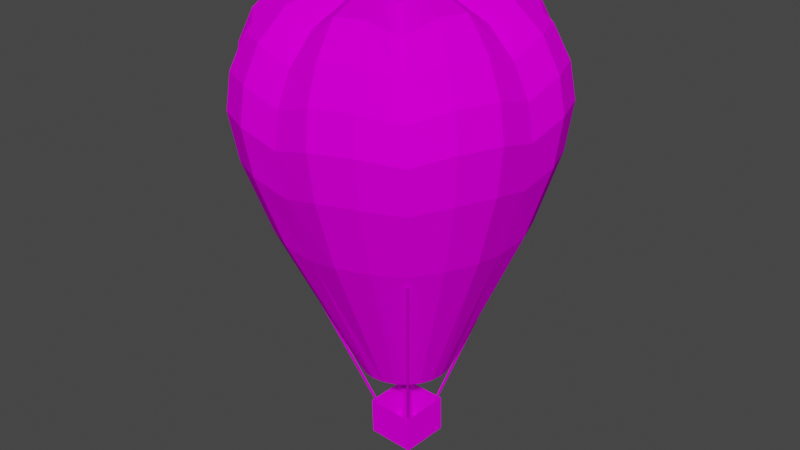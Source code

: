 # Source: dec_baloonwhite.blend  (saved by Blender 3.3.6; exported with 4.5.12 LTS)
import bpy
from mathutils import Matrix  # noqa: F401  (used for matrix-valued properties, if any)

bpy.ops.wm.read_factory_settings(use_empty=True)
scene = bpy.context.scene
scene.name = 'Scene'

# ---- collections
col_collection = bpy.data.collections.new('Collection'); scene.collection.children.link(col_collection)

# ---- images (referenced by path relative to the original .blend; pixels are not part of the script)
import os
ASSET_DIR = os.environ.get("B2B_ASSET_DIR", "")  # directory of the original .blend (textures are referenced by path, not embedded)
HERE = os.path.dirname(os.path.abspath(__file__))  # packed textures are extracted next to this script under _unpacked/

def load_image(name, relpath, width, height, colorspace="sRGB"):
    """Load a texture the original file referenced (path relative to the .blend, or extracted next to this script)."""
    p = next((c for c in (os.path.join(HERE, relpath), os.path.join(ASSET_DIR, relpath)) if relpath and os.path.exists(c)), "")
    if p:
        img = bpy.data.images.load(p, check_existing=True)
        img.name = name
    else:  # same state as the original file: an image datablock whose file is absent (Cycles renders it pink)
        img = bpy.data.images.new(name, width, height)
        img.source = "FILE"
        img.filepath = "//" + (relpath or name)
    img.colorspace_settings.name = colorspace
    return img
img_level4_pipe64_png_002 = load_image('level4_pipe64.png.002', 'level4_pipe64.png', 1024, 1024, 'sRGB')
img_level4_gdoory64_png_002 = load_image('level4_gdoory64.png.002', 'level4_gdoory64.png', 1024, 1024, 'sRGB')
img_level4_psxballoons_png_002 = load_image('level4_psxballoons.png.002', 'level4_psxballoons.png', 1024, 1024, 'sRGB')

# ---- materials (node trees are filled in below, after node groups)
mat_level4_pipe64 = bpy.data.materials.new('level4_pipe64')
mat_level4_pipe64.alpha_threshold = 0.0
mat_level4_pipe64.use_transparent_shadow = False
mat_level4_pipe64.diffuse_color = (1.0, 1.0, 1.0, 1.0)
mat_level4_pipe64.roughness = 0.5
mat_level4_gdoory64 = bpy.data.materials.new('level4_gdoory64')
mat_level4_gdoory64.alpha_threshold = 0.0
mat_level4_gdoory64.use_transparent_shadow = False
mat_level4_gdoory64.diffuse_color = (1.0, 1.0, 1.0, 1.0)
mat_level4_gdoory64.roughness = 0.5
mat_level4_psxballoons = bpy.data.materials.new('level4_psxballoons')
mat_level4_psxballoons.alpha_threshold = 0.0
mat_level4_psxballoons.use_transparent_shadow = False
mat_level4_psxballoons.diffuse_color = (1.0, 1.0, 1.0, 1.0)
mat_level4_psxballoons.roughness = 0.5

# ---- material node trees
mat_level4_pipe64.use_nodes = True; mat_level4_pipe64.node_tree.nodes.clear()
_N = mat_level4_pipe64.node_tree.nodes; _L = mat_level4_pipe64.node_tree.links
n0 = _N.new('ShaderNodeBsdfDiffuse'); n0.name = 'Diffuse BSDF'; n0.location = (0, 0)
n1 = _N.new('ShaderNodeTexImage'); n1.name = 'Image Texture'; n1.location = (0, 0)
n1.image = img_level4_pipe64_png_002
n2 = _N.new('ShaderNodeOutputMaterial'); n2.name = 'Material Output'; n2.location = (0, 0)
_L.new(n0.outputs[0], n2.inputs[0])
_L.new(n1.outputs[0], n0.inputs[0])
n2.is_active_output = True
mat_level4_gdoory64.use_nodes = True; mat_level4_gdoory64.node_tree.nodes.clear()
_N = mat_level4_gdoory64.node_tree.nodes; _L = mat_level4_gdoory64.node_tree.links
n0 = _N.new('ShaderNodeBsdfDiffuse'); n0.name = 'Diffuse BSDF'; n0.location = (0, 0)
n1 = _N.new('ShaderNodeTexImage'); n1.name = 'Image Texture'; n1.location = (0, 0)
n1.image = img_level4_gdoory64_png_002
n2 = _N.new('ShaderNodeOutputMaterial'); n2.name = 'Material Output'; n2.location = (0, 0)
_L.new(n0.outputs[0], n2.inputs[0])
_L.new(n1.outputs[0], n0.inputs[0])
n2.is_active_output = True
mat_level4_psxballoons.use_nodes = True; mat_level4_psxballoons.node_tree.nodes.clear()
_N = mat_level4_psxballoons.node_tree.nodes; _L = mat_level4_psxballoons.node_tree.links
n0 = _N.new('ShaderNodeBsdfDiffuse'); n0.name = 'Diffuse BSDF'; n0.location = (0, 0)
n1 = _N.new('ShaderNodeTexImage'); n1.name = 'Image Texture'; n1.location = (0, 0)
n1.image = img_level4_psxballoons_png_002
n2 = _N.new('ShaderNodeOutputMaterial'); n2.name = 'Material Output'; n2.location = (0, 0)
_L.new(n0.outputs[0], n2.inputs[0])
_L.new(n1.outputs[0], n0.inputs[0])
n2.is_active_output = True

# ---- world
world_world = bpy.data.worlds.new('World'); scene.world = world_world
world_world.use_nodes = True; world_world.node_tree.nodes.clear()
_N = world_world.node_tree.nodes; _L = world_world.node_tree.links
n0 = _N.new('ShaderNodeOutputWorld'); n0.name = 'World Output'; n0.location = (300, 300)
n1 = _N.new('ShaderNodeBackground'); n1.name = 'Background'; n1.location = (10, 300)
n1.inputs[0].default_value = (0.05088, 0.05088, 0.05088, 1.0)
_L.new(n1.outputs[0], n0.inputs[0])
n0.is_active_output = True
world_world.color = (0.05088, 0.05088, 0.05088)
world_world.use_sun_shadow = False
world_world.sun_shadow_jitter_overblur = 0.0

# ---- meshes
me_track9_pmd4_mesh_001 = bpy.data.meshes.new('TRACK9.PMD4.mesh.001')
me_track9_pmd4_mesh_001.from_pydata([(1.057, -2.031, 36.41), (-1.988, -1.847, 36.38), (-2.273, -1.776, 9.693), (1.857, -2.026, 9.732), (-1.805, 1.197, 36.45), (-2.024, 2.354, 9.778), (1.24, 1.013, 36.48), (2.106, 2.104, 9.818), (-5.215, 4.675, 47.97), (4.824, 4.068, 48.07), (4.952, 4.306, 36.19), (-5.087, 4.912, 36.1), (4.22, -5.969, 47.86), (-5.819, -5.363, 47.77), (-5.691, -5.125, 35.89), (4.348, -5.731, 35.98), (-50.95, -46.82, 136.2), (-52.2, -46.74, 136.1), (-13.94, -12.57, 21.56), (-12.87, -12.63, 21.57), (47.69, 42.26, 139.0), (48.94, 42.24, 139.0), (13.45, 11.71, 22.34), (12.38, 11.73, 22.33), (-15.07, -13.35, -0.4297), (-15.31, -13.79, 21.53), (-13.59, 14.63, 22.11), (-13.36, 15.07, 0.1576), (13.36, -15.07, -0.1576), (15.07, 13.35, 0.4297), (13.12, -15.51, 21.8), (14.83, 12.91, 22.39), (-12.37, 13.27, 22.09), (-46.12, 47.74, 138.1), (-44.91, 47.65, 138.4), (-11.33, 13.2, 22.37), (-12.43, 12.2, 22.07), (-11.4, 12.13, 22.35), (-46.2, 46.49, 138.1), (-44.99, 46.4, 138.4), (-52.13, -45.54, 136.5), (-13.88, -11.54, 21.85), (-12.81, -11.6, 21.86), (-50.88, -45.61, 136.5), (48.91, 41.02, 139.3), (13.42, 10.67, 22.59), (12.35, 10.69, 22.58), (47.66, 41.05, 139.3), (11.91, -14.15, 21.81), (43.29, -53.03, 137.1), (42.08, -52.98, 137.4), (10.87, -14.1, 22.06), (11.96, -13.08, 21.83), (10.92, -13.03, 22.09), (43.35, -51.78, 137.2), (42.14, -51.73, 137.5), (-59.86, 35.98, 145.8), (-67.85, 19.55, 145.4), (-81.58, 23.15, 186.9), (-71.98, 42.87, 187.4), (-67.96, 1.516, 142.0), (-81.69, 1.528, 181.4), (-18.37, 19.46, 51.26), (-22.97, 14.16, 51.1), (-45.67, 47.32, 143.2), (-26.15, 8.105, 50.94), (-27.48, 1.213, 50.79), (-26.7, -76.69, 251.6), (-6.959, -76.68, 243.5), (-21.82, -61.86, 267.6), (9.115, -63.73, 267.9), (-6.207, -61.8, 258.7), (37.13, -82.75, 213.4), (53.46, -66.62, 207.5), (51.22, -64.71, 226.8), (35.47, -80.29, 233.7), (35.53, -78.42, 186.2), (51.06, -63.08, 181.6), (45.33, -58.63, 244.5), (31.23, -72.58, 252.3), (15.35, -90.27, 213.0), (14.49, -87.53, 233.3), (14.79, -85.57, 185.8), (-0.8643, 28.45, 270.0), (-9.98, 29.38, 274.8), (-2.892, -5.055, 270.5), (-18.69, 26.38, 274.6), (-25.13, 20.07, 269.6), (0.6501, 52.11, 261.1), (-14.87, 53.68, 270.0), (-29.68, 48.57, 269.7), (-40.64, 37.86, 260.4), (1.724, 67.59, 246.5), (-17.89, 69.63, 254.6), (-36.65, 63.16, 254.3), (-50.56, 49.54, 245.6), (2.431, 76.52, 229.1), (-19.5, 78.85, 236.3), (-40.49, 71.61, 235.9), (2.821, 79.96, 209.9), (-19.92, 82.4, 216.1), (2.859, 76.45, 183.9), (-18.78, 78.79, 188.7), (2.485, 63.94, 144.0), (-15.53, 65.92, 146.9), (-32.81, 59.95, 146.6), (-39.52, 71.64, 188.4), (-54.94, 56.5, 182.8), (1.089, 26.18, 51.6), (-5.914, 25.69, 51.51), (-12.55, 23.39, 51.4), (47.12, -38.06, 268.8), (35.08, -47.55, 259.5), (69.29, -28.71, 253.6), (69.53, -8.902, 245.7), (53.97, -23.98, 269.2), (55.83, 6.953, 269.8), (54.19, -8.283, 260.5), (65.16, 29.21, 254.7), (51.47, 43.38, 246.6), (50.72, 21.76, 270.0), (30.16, 44.95, 270.3), (39.93, 33.0, 261.1), (22.22, 17.21, 270.0), (16.49, 24.25, 274.9), (8.205, 28.28, 274.9), (16.07, 51.81, 270.3), (39.13, 58.58, 255.0), (21.29, 67.27, 255.0), (58.09, 49.44, 229.1), (44.31, 66.49, 236.7), (24.34, 76.2, 236.7), (60.59, 51.85, 210.0), (46.29, 69.57, 216.6), (25.57, 79.65, 216.6), (57.85, 49.69, 183.9), (44.25, 66.58, 189.2), (24.53, 76.18, 189.1), (48.3, 41.64, 144.1), (36.99, 55.74, 147.3), (20.55, 63.74, 147.3), (19.6, 17.17, 51.62), (14.3, 21.77, 51.65), (7.983, 24.85, 51.65), (30.61, -7.053, 269.6), (31.58, 1.912, 274.7), (28.57, 10.62, 274.8), (71.64, 10.46, 254.4), (78.3, -9.067, 228.2), (80.69, 12.63, 236.0), (73.44, 33.62, 236.3), (81.56, -8.867, 209.0), (84.05, 13.68, 215.9), (76.53, 35.46, 216.2), (77.81, -8.104, 183.0), (80.2, 13.38, 188.5), (73.03, 34.11, 188.8), (64.93, -6.509, 143.3), (66.93, 11.41, 146.7), (60.96, 28.69, 147.0), (26.32, -2.284, 51.3), (25.82, 4.719, 51.44), (23.53, 11.36, 51.54), (19.37, -30.14, 269.0), (26.46, -24.55, 274.1), (30.49, -16.27, 274.3), (60.6, -46.55, 253.1), (68.34, -51.16, 234.6), (78.05, -31.2, 235.1), (71.23, -52.53, 214.4), (81.32, -31.81, 214.9), (67.99, -49.65, 187.1), (77.59, -29.92, 187.6), (42.64, -52.31, 142.1), (56.76, -41.1, 145.6), (64.76, -24.67, 146.0), (17.21, -20.54, 50.84), (21.92, -15.49, 50.99), (24.99, -9.176, 51.15), (-41.71, 74.88, 215.7), (-57.9, 59.0, 208.9), (-56.08, 56.33, 228.0), (-4.895, -38.51, 268.6), (4.117, -39.64, 273.5), (12.82, -36.63, 273.7), (23.93, -58.61, 268.1), (12.48, -79.05, 252.0), (-7.286, -84.91, 225.7), (-7.263, -87.58, 206.5), (-6.74, -83.03, 180.6), (-5.513, -68.93, 141.3), (12.44, -71.03, 144.5), (29.71, -65.07, 144.8), (-2.142, -27.51, 50.49), (4.753, -26.76, 50.58), (11.39, -24.47, 50.7), (-52.87, 28.02, 269.1), (-74.7, 19.29, 253.0), (-74.76, -0.1886, 244.3), (-59.72, 13.93, 268.7), (-61.58, -17.0, 268.1), (-59.74, -1.403, 259.4), (-70.58, -38.63, 251.9), (-56.7, -52.47, 243.5), (-56.47, -31.81, 267.8), (-35.91, -55.0, 267.6), (-45.48, -42.69, 258.7), (-27.98, -27.28, 268.6), (-22.35, -34.51, 273.3), (-14.07, -38.54, 273.4), (-44.54, -68.0, 251.6), (-62.95, -57.82, 225.7), (-49.32, -75.16, 232.8), (-29.35, -84.88, 232.9), (-65.03, -59.46, 206.4), (-50.87, -77.44, 212.6), (-30.15, -87.52, 212.6), (-61.73, -56.27, 180.5), (-48.24, -73.36, 185.4), (-28.52, -82.96, 185.4), (-51.33, -46.64, 141.2), (-40.08, -60.85, 144.1), (-23.64, -68.85, 144.1), (-20.65, -18.5, 50.47), (-15.35, -23.1, 50.44), (-9.036, -26.17, 50.44), (-36.37, -3.009, 269.0), (-37.44, -12.17, 273.6), (-34.44, -20.87, 273.5), (-77.06, -19.88, 252.2), (-83.16, 0.6826, 226.6), (-85.7, -21.31, 233.5), (-78.46, -42.3, 233.2), (-86.0, 1.251, 207.4), (-88.63, -21.55, 213.3), (-81.11, -43.33, 212.9), (-84.19, -20.16, 186.0), (-77.02, -40.89, 185.7), (-70.03, -16.53, 144.7), (-64.06, -33.8, 144.4), (-27.13, -5.919, 50.65), (-24.69, -12.43, 50.55), (-32.32, 14.3, 274.2), (-36.35, 6.014, 274.0), (-66.02, 37.13, 253.4), (-73.35, 42.48, 234.9), (-83.07, 22.52, 234.4), (-75.81, 44.66, 214.8), (-85.89, 23.94, 214.2), (-11.73, 49.15, 120.4), (-24.62, 44.7, 120.1), (-35.92, 37.06, 119.9), (33.19, -40.65, 119.0), (42.34, -30.85, 119.3), (48.31, -18.58, 119.6), (50.9, -5.191, 119.9), (49.94, 8.414, 120.2), (45.48, 21.31, 120.4), (37.84, 32.61, 120.6), (27.54, 41.55, 120.6), (15.27, 47.52, 120.6), (1.88, 50.11, 120.5), (9.092, -52.96, 118.5), (21.99, -48.51, 118.8), (33.29, -40.87, 119.0), (-35.83, 36.84, 119.8), (-44.98, 27.04, 119.6), (-50.95, 14.77, 119.2), (-53.54, 1.383, 118.9), (-52.57, -12.22, 118.7), (-48.12, -25.12, 118.5), (-40.48, -36.42, 118.3), (-30.18, -45.36, 118.3), (-17.91, -51.33, 118.3), (-4.516, -53.92, 118.4)], [], [(3, 0, 1, 2), (5, 2, 1, 4), (5, 4, 6, 7), (6, 0, 3, 7), (11, 8, 9, 10), (15, 12, 13, 14), (11, 14, 13, 8), (10, 15, 14, 11), (9, 12, 15, 10), (19, 16, 17, 18), (23, 20, 21, 22), (27, 24, 25, 26), (29, 28, 24, 27), (31, 30, 28, 29), (27, 26, 31, 29), (35, 32, 33, 34), (37, 36, 32, 35), (39, 38, 36, 37), (41, 18, 17, 40), (35, 34, 39, 37), (36, 38, 33, 32), (42, 19, 18, 41), (43, 16, 19, 42), (28, 30, 25, 24), (45, 22, 21, 44), (46, 23, 22, 45), (47, 20, 23, 46), (45, 44, 47, 46), (41, 40, 43, 42), (51, 48, 49, 50), (53, 52, 48, 51), (55, 54, 52, 53), (51, 50, 55, 53), (52, 54, 49, 48), (34, 33, 38, 39), (59, 56, 57, 58), (58, 57, 60, 61), (44, 21, 20, 47), (64, 62, 63, 56), (56, 63, 65, 57), (57, 65, 66, 60), (69, 67, 68), (71, 68, 70), (75, 72, 73, 74), (72, 76, 77, 73), (79, 75, 74, 78), (81, 80, 72, 75), (80, 82, 76, 72), (40, 17, 16, 43), (85, 83, 84), (85, 84, 86), (85, 86, 87), (83, 88, 89, 84), (84, 89, 90, 86), (86, 90, 91, 87), (89, 92, 93), (89, 93, 94, 90), (90, 95, 91), (92, 96, 97, 93), (93, 97, 98, 94), (90, 94, 95), (96, 99, 100, 97), (99, 101, 102, 100), (101, 103, 104, 102), (102, 104, 105, 106), (106, 105, 64, 107), (103, 108, 109, 104), (104, 109, 110, 105), (105, 110, 62, 64), (112, 78, 111), (115, 113, 114), (117, 114, 116), (120, 118, 119), (122, 119, 121), (85, 123, 124), (85, 124, 125), (85, 125, 83), (123, 122, 121, 124), (124, 121, 126, 125), (125, 126, 88, 83), (121, 119, 127), (121, 127, 128, 126), (126, 92, 88), (119, 129, 130, 127), (127, 130, 131, 128), (128, 131, 96, 92), (129, 132, 133, 130), (130, 133, 134, 131), (131, 134, 99, 96), (132, 135, 136, 133), (133, 136, 137, 134), (134, 137, 101, 99), (135, 138, 139, 136), (136, 139, 140, 137), (137, 140, 103, 101), (138, 141, 142, 139), (139, 142, 143, 140), (140, 143, 108, 103), (85, 144, 145), (85, 145, 146), (85, 146, 123), (144, 117, 116, 145), (145, 116, 120, 146), (146, 120, 122, 123), (116, 114, 147), (116, 147, 118, 120), (120, 119, 122), (114, 148, 149, 147), (147, 149, 150, 118), (118, 150, 129, 119), (148, 151, 152, 149), (149, 152, 153, 150), (150, 153, 132, 129), (151, 154, 155, 152), (152, 155, 156, 153), (153, 156, 135, 132), (154, 157, 158, 155), (155, 158, 159, 156), (156, 159, 138, 135), (157, 160, 161, 158), (158, 161, 162, 159), (159, 162, 141, 138), (85, 163, 164), (85, 164, 165), (85, 165, 144), (163, 112, 111, 164), (164, 111, 115, 165), (165, 115, 117, 144), (111, 78, 166), (111, 166, 113, 115), (115, 114, 117), (78, 74, 167, 166), (166, 167, 168, 113), (113, 168, 148, 114), (74, 73, 169, 167), (167, 169, 170, 168), (168, 170, 151, 148), (73, 77, 171, 169), (169, 171, 172, 170), (170, 172, 154, 151), (77, 173, 174, 171), (171, 174, 175, 172), (172, 175, 157, 154), (173, 176, 177, 174), (174, 177, 178, 175), (175, 178, 160, 157), (126, 128, 92), (88, 92, 89), (98, 179, 180, 181), (179, 106, 107, 180), (94, 98, 181, 95), (97, 100, 179, 98), (100, 102, 106, 179), (85, 182, 183), (85, 183, 184), (85, 184, 163), (182, 71, 70, 183), (183, 70, 185, 184), (184, 185, 112, 163), (70, 68, 186), (70, 186, 79, 185), (185, 78, 112), (68, 187, 81, 186), (186, 81, 75, 79), (185, 79, 78), (187, 188, 80, 81), (188, 189, 82, 80), (189, 190, 191, 82), (82, 191, 192, 76), (76, 192, 173, 77), (190, 193, 194, 191), (191, 194, 195, 192), (192, 195, 176, 173), (91, 95, 196), (199, 197, 198), (201, 198, 200), (204, 202, 203), (206, 203, 205), (85, 207, 208), (85, 208, 209), (85, 209, 182), (207, 206, 205, 208), (208, 205, 69, 209), (209, 69, 71, 182), (205, 203, 210), (205, 210, 67, 69), (69, 68, 71), (203, 211, 212, 210), (210, 212, 213, 67), (67, 213, 187, 68), (211, 214, 215, 212), (212, 215, 216, 213), (213, 216, 188, 187), (214, 217, 218, 215), (215, 218, 219, 216), (216, 219, 189, 188), (217, 220, 221, 218), (218, 221, 222, 219), (219, 222, 190, 189), (220, 223, 224, 221), (221, 224, 225, 222), (222, 225, 193, 190), (85, 226, 227), (85, 227, 228), (85, 228, 207), (226, 201, 200, 227), (227, 200, 204, 228), (228, 204, 206, 207), (200, 198, 229), (200, 229, 202, 204), (204, 203, 206), (198, 230, 231, 229), (229, 231, 232, 202), (202, 232, 211, 203), (230, 233, 234, 231), (231, 234, 235, 232), (232, 235, 214, 211), (233, 61, 236, 234), (234, 236, 237, 235), (235, 237, 217, 214), (61, 60, 238, 236), (236, 238, 239, 237), (237, 239, 220, 217), (60, 66, 240, 238), (238, 240, 241, 239), (239, 241, 223, 220), (85, 87, 242), (85, 242, 243), (85, 243, 226), (87, 91, 196, 242), (242, 196, 199, 243), (243, 199, 201, 226), (196, 95, 244), (196, 244, 197, 199), (199, 198, 201), (95, 181, 245, 244), (244, 245, 246, 197), (197, 246, 230, 198), (181, 180, 247, 245), (245, 247, 248, 246), (246, 248, 233, 230), (180, 107, 59, 247), (247, 59, 58, 248), (248, 58, 61, 233), (107, 64, 56, 59), (109, 249, 250, 110), (110, 250, 251, 62), (176, 252, 253, 177), (177, 253, 254, 178), (178, 254, 255, 160), (160, 255, 256, 161), (161, 256, 257, 162), (162, 257, 258, 141), (141, 258, 259, 142), (142, 259, 260, 143), (143, 260, 261, 108), (108, 261, 249, 109), (194, 262, 263, 195), (195, 263, 264, 176), (62, 265, 266, 63), (63, 266, 267, 65), (65, 267, 268, 66), (66, 268, 269, 240), (240, 269, 270, 241), (241, 270, 271, 223), (223, 271, 272, 224), (224, 272, 273, 225), (225, 273, 274, 193), (193, 274, 262, 194)])
me_track9_pmd4_mesh_001.polygons.foreach_set('material_index', [1, 1, 1, 1, 1, 1, 1, 1, 1, 0, 0, 0, 0, 0, 0, 0, 0, 0, 0, 0, 0, 0, 0, 0, 0, 0, 0, 0, 0, 0, 0, 0, 0, 0, 2, 2, 2, 2, 2, 2, 2, 2, 2, 2, 2, 2, 2, 2, 2, 2, 2, 2, 2, 2, 2, 2, 2, 2, 2, 2, 2, 2, 2, 2, 2, 2, 2, 2, 2, 2, 2, 2, 2, 2, 2, 2, 2, 2, 2, 2, 2, 2, 2, 2, 2, 2, 2, 2, 2, 2, 2, 2, 2, 2, 2, 2, 2, 2, 2, 2, 2, 2, 2, 2, 2, 2, 2, 2, 2, 2, 2, 2, 2, 2, 2, 2, 2, 2, 2, 2, 2, 2, 2, 2, 2, 2, 2, 2, 2, 2, 2, 2, 2, 2, 2, 2, 2, 2, 2, 2, 2, 2, 2, 2, 2, 2, 2, 2, 2, 2, 2, 2, 2, 2, 2, 2, 2, 2, 2, 2, 2, 2, 2, 2, 2, 2, 2, 2, 2, 2, 2, 2, 2, 2, 2, 2, 2, 2, 2, 2, 2, 2, 2, 2, 2, 2, 2, 2, 2, 2, 2, 2, 2, 2, 2, 2, 2, 2, 2, 2, 2, 2, 2, 2, 2, 2, 2, 2, 2, 2, 2, 2, 2, 2, 2, 2, 2, 2, 2, 2, 2, 2, 2, 2, 2, 2, 2, 2, 2, 2, 2, 2, 2, 2, 2, 2, 2, 2, 2, 2, 2, 2, 2, 2, 2, 2, 2, 2, 2, 2, 2, 2, 2, 2, 2, 2, 2, 2, 2, 2, 2, 2, 2, 2, 2, 2, 2, 2, 2])
_uv = me_track9_pmd4_mesh_001.uv_layers.new(name='UVMap')
_uv.uv.foreach_set('vector', [1.744, 0.4525, 0.3268, 0.4525, 0.3268, 0.3386, 1.744, 0.3386, 1.744, 0.3386, 1.744, 0.4525, 0.3268, 0.4525, 0.3268, 0.3386, 1.744, 0.4525, 0.3268, 0.4525, 0.3268, 0.3386, 1.744, 0.3386, 0.3268, 0.4525, 0.3268, 0.3386, 1.744, 0.3386, 1.744, 0.4525, 0.0, 1.0, 0.0, 0.576, 1.0, 0.576, 1.0, 0.9959, 0.0, 1.0, 0.0, 0.576, 1.0, 0.576, 1.0, 0.9959, 0.0, 1.0, 0.0, 0.576, 1.0, 0.576, 1.0, 0.9959, 0.0, 1.0, 0.0, 0.576, 1.0, 0.576, 1.0, 0.9959, 0.0, 1.0, 0.0, 0.576, 1.0, 0.576, 1.0, 0.9959, 0.9164, 0.0, 0.9164, 0.0, 0.8899, 0.0, 0.8899, 0.0, 0.9164, 0.0, 0.9164, 0.0, 0.8899, 0.0, 0.8899, 0.0, 1.744, 0.3386, 1.744, 0.4525, 0.3268, 0.4525, 0.3268, 0.3386, 0.7806, 0.3386, 0.7882, 0.3386, 0.7882, 0.4525, 0.7806, 0.4525, 0.3268, 0.4525, 0.3268, 0.3386, 1.744, 0.3386, 1.744, 0.4525, 1.744, 0.4525, 0.3268, 0.4525, 0.3268, 0.3386, 1.744, 0.3386, 0.8899, 0.9959, 0.8899, 0.0, 0.8899, 0.0, 0.8899, 0.9959, 0.8787, 0.3386, 0.8946, 0.3386, 0.8946, 0.4525, 0.8787, 0.4525, 0.9164, 0.9959, 0.9164, 0.0, 0.9164, 0.0, 0.9164, 0.9959, 0.8899, 0.9959, 0.8899, 0.0, 0.8899, 0.0, 0.8899, 0.9959, 0.8899, 0.9959, 0.8899, 0.9959, 0.9164, 0.9959, 0.9164, 0.9959, 0.9164, 0.0, 0.9164, 0.0, 0.8899, 0.0, 0.8899, 0.0, 0.8787, 0.3386, 0.8946, 0.3386, 0.8946, 0.4525, 0.8787, 0.4525, 0.9164, 0.9959, 0.9164, 0.0, 0.9164, 0.0, 0.9164, 0.9959, 1.744, 0.4525, 0.3268, 0.4525, 0.3268, 0.3386, 1.744, 0.3386, 0.8899, 0.9959, 0.8899, 0.0, 0.8899, 0.0, 0.8899, 0.9959, 0.8787, 0.3386, 0.8946, 0.3386, 0.8946, 0.4525, 0.8787, 0.4525, 0.9164, 0.9959, 0.9164, 0.0, 0.9164, 0.0, 0.9164, 0.9959, 0.8899, 0.9959, 0.8899, 0.9959, 0.9164, 0.9959, 0.9164, 0.9959, 0.8899, 0.9959, 0.8899, 0.9959, 0.9164, 0.9959, 0.9164, 0.9959, 0.8899, 0.9959, 0.8899, 0.0, 0.8899, 0.0, 0.8899, 0.9959, 0.8787, 0.3386, 0.8946, 0.3386, 0.8946, 0.4525, 0.8787, 0.4525, 0.9164, 0.9959, 0.9164, 0.0, 0.9164, 0.0, 0.9164, 0.9959, 0.8899, 0.9959, 0.8899, 0.9959, 0.9164, 0.9959, 0.9164, 0.9959, 0.9164, 0.0, 0.9164, 0.0, 0.8899, 0.0, 0.8899, 0.0, 0.9426, 0.6114, 0.9452, 0.6102, 0.9426, 0.6102, 0.94, 0.6114, 0.6553, 0.4839, 0.6561, 0.2737, 0.7349, 0.2737, 0.7344, 0.4839, 0.5721, 0.4819, 0.5729, 0.2717, 0.6517, 0.2717, 0.6512, 0.4819, 0.7413, 0.6114, 0.744, 0.6102, 0.7465, 0.6102, 0.7439, 0.6114, 0.5084, 0.2714, 0.5084, 0.01028, 0.5888, 0.01028, 0.5888, 0.2714, 0.5084, 0.2714, 0.5084, 0.01028, 0.5888, 0.01028, 0.5888, 0.2714, 0.5084, 0.2714, 0.5084, 0.01028, 0.5888, 0.01028, 0.5888, 0.2714, 0.5386, 0.6025, 0.553, 0.601, 0.5521, 0.5857, 0.5386, 0.6025, 0.553, 0.601, 0.5521, 0.5857, 0.5431, 0.6118, 0.5416, 0.5342, 0.5615, 0.5342, 0.5622, 0.6118, 0.5416, 0.5342, 0.5419, 0.4817, 0.5609, 0.4817, 0.5615, 0.5342, 0.5631, 0.5609, 0.5622, 0.6118, 0.5431, 0.6118, 0.5432, 0.5609, 0.6033, 0.6118, 0.604, 0.5342, 0.624, 0.5342, 0.6225, 0.6118, 0.5416, 0.5342, 0.5419, 0.4817, 0.5609, 0.4817, 0.5615, 0.5342, 0.7487, 0.6114, 0.7461, 0.6102, 0.7435, 0.6102, 0.746, 0.6114, 0.5386, 0.6025, 0.553, 0.601, 0.5521, 0.5857, 0.5386, 0.6025, 0.553, 0.601, 0.5521, 0.5857, 0.5386, 0.6025, 0.553, 0.601, 0.5521, 0.5857, 0.5139, 0.601, 0.5141, 0.5831, 0.5294, 0.5835, 0.5286, 0.6021, 0.5139, 0.601, 0.5141, 0.5831, 0.5294, 0.5835, 0.5286, 0.6021, 0.5139, 0.601, 0.5141, 0.5831, 0.5294, 0.5835, 0.5286, 0.6021, 0.5386, 0.6025, 0.553, 0.601, 0.5521, 0.5857, 0.5622, 0.6118, 0.5631, 0.5609, 0.5432, 0.5609, 0.5431, 0.6118, 0.5386, 0.6025, 0.553, 0.601, 0.5521, 0.5857, 0.5631, 0.5609, 0.5622, 0.6118, 0.5431, 0.6118, 0.5432, 0.5609, 0.5631, 0.5609, 0.5622, 0.6118, 0.5431, 0.6118, 0.5432, 0.5609, 0.5386, 0.6025, 0.553, 0.601, 0.5521, 0.5857, 0.5431, 0.6118, 0.5416, 0.5342, 0.5615, 0.5342, 0.5622, 0.6118, 0.5416, 0.5342, 0.5419, 0.4817, 0.5609, 0.4817, 0.5615, 0.5342, 0.5721, 0.4819, 0.5729, 0.2717, 0.6517, 0.2717, 0.6512, 0.4819, 0.6553, 0.4839, 0.6561, 0.2737, 0.7349, 0.2737, 0.7344, 0.4839, 0.5721, 0.4819, 0.5729, 0.2717, 0.6517, 0.2717, 0.6512, 0.4819, 0.5084, 0.2714, 0.5084, 0.01028, 0.5888, 0.01028, 0.5888, 0.2714, 0.5084, 0.2714, 0.5084, 0.01028, 0.5888, 0.01028, 0.5888, 0.2714, 0.5084, 0.2714, 0.5084, 0.01028, 0.5888, 0.01028, 0.5888, 0.2714, 0.5386, 0.6025, 0.553, 0.601, 0.5521, 0.5857, 0.5386, 0.6025, 0.553, 0.601, 0.5521, 0.5857, 0.5386, 0.6025, 0.553, 0.601, 0.5521, 0.5857, 0.5386, 0.6025, 0.553, 0.601, 0.5521, 0.5857, 0.5386, 0.6025, 0.553, 0.601, 0.5521, 0.5857, 0.5386, 0.6025, 0.553, 0.601, 0.5521, 0.5857, 0.5386, 0.6025, 0.553, 0.601, 0.5521, 0.5857, 0.5386, 0.6025, 0.553, 0.601, 0.5521, 0.5857, 0.5139, 0.601, 0.5141, 0.5831, 0.5294, 0.5835, 0.5286, 0.6021, 0.5139, 0.601, 0.5141, 0.5831, 0.5294, 0.5835, 0.5286, 0.6021, 0.5139, 0.601, 0.5141, 0.5831, 0.5294, 0.5835, 0.5286, 0.6021, 0.5386, 0.6025, 0.553, 0.601, 0.5521, 0.5857, 0.5622, 0.6118, 0.5631, 0.5609, 0.5432, 0.5609, 0.5431, 0.6118, 0.5386, 0.6025, 0.553, 0.601, 0.5521, 0.5857, 0.5631, 0.5609, 0.5622, 0.6118, 0.5431, 0.6118, 0.5432, 0.5609, 0.5631, 0.5609, 0.5622, 0.6118, 0.5431, 0.6118, 0.5432, 0.5609, 0.5631, 0.5609, 0.5622, 0.6118, 0.5431, 0.6118, 0.5432, 0.5609, 0.5431, 0.6118, 0.5416, 0.5342, 0.5615, 0.5342, 0.5622, 0.6118, 0.5431, 0.6118, 0.5416, 0.5342, 0.5615, 0.5342, 0.5622, 0.6118, 0.5431, 0.6118, 0.5416, 0.5342, 0.5615, 0.5342, 0.5622, 0.6118, 0.5416, 0.5342, 0.5419, 0.4817, 0.5609, 0.4817, 0.5615, 0.5342, 0.5416, 0.5342, 0.5419, 0.4817, 0.5609, 0.4817, 0.5615, 0.5342, 0.5416, 0.5342, 0.5419, 0.4817, 0.5609, 0.4817, 0.5615, 0.5342, 0.5721, 0.4819, 0.5729, 0.2717, 0.6517, 0.2717, 0.6512, 0.4819, 0.6553, 0.4839, 0.6561, 0.2737, 0.7349, 0.2737, 0.7344, 0.4839, 0.5721, 0.4819, 0.5729, 0.2717, 0.6517, 0.2717, 0.6512, 0.4819, 0.5084, 0.2714, 0.5084, 0.01028, 0.5888, 0.01028, 0.5888, 0.2714, 0.5084, 0.2714, 0.5084, 0.01028, 0.5888, 0.01028, 0.5888, 0.2714, 0.5084, 0.2714, 0.5084, 0.01028, 0.5888, 0.01028, 0.5888, 0.2714, 0.5386, 0.6025, 0.553, 0.601, 0.5521, 0.5857, 0.5386, 0.6025, 0.553, 0.601, 0.5521, 0.5857, 0.5386, 0.6025, 0.553, 0.601, 0.5521, 0.5857, 0.5139, 0.601, 0.5141, 0.5831, 0.5294, 0.5835, 0.5286, 0.6021, 0.5139, 0.601, 0.5141, 0.5831, 0.5294, 0.5835, 0.5286, 0.6021, 0.5139, 0.601, 0.5141, 0.5831, 0.5294, 0.5835, 0.5286, 0.6021, 0.5386, 0.6025, 0.553, 0.601, 0.5521, 0.5857, 0.5622, 0.6118, 0.5631, 0.5609, 0.5432, 0.5609, 0.5431, 0.6118, 0.5386, 0.6025, 0.553, 0.601, 0.5521, 0.5857, 0.5631, 0.5609, 0.5622, 0.6118, 0.5431, 0.6118, 0.5432, 0.5609, 0.5631, 0.5609, 0.5622, 0.6118, 0.5431, 0.6118, 0.5432, 0.5609, 0.5631, 0.5609, 0.5622, 0.6118, 0.5431, 0.6118, 0.5432, 0.5609, 0.5431, 0.6118, 0.5416, 0.5342, 0.5615, 0.5342, 0.5622, 0.6118, 0.5431, 0.6118, 0.5416, 0.5342, 0.5615, 0.5342, 0.5622, 0.6118, 0.5431, 0.6118, 0.5416, 0.5342, 0.5615, 0.5342, 0.5622, 0.6118, 0.5416, 0.5342, 0.5419, 0.4817, 0.5609, 0.4817, 0.5615, 0.5342, 0.5416, 0.5342, 0.5419, 0.4817, 0.5609, 0.4817, 0.5615, 0.5342, 0.5416, 0.5342, 0.5419, 0.4817, 0.5609, 0.4817, 0.5615, 0.5342, 0.5721, 0.4819, 0.5729, 0.2717, 0.6517, 0.2717, 0.6512, 0.4819, 0.6553, 0.4839, 0.6561, 0.2737, 0.7349, 0.2737, 0.7344, 0.4839, 0.5721, 0.4819, 0.5729, 0.2717, 0.6517, 0.2717, 0.6512, 0.4819, 0.5084, 0.2714, 0.5084, 0.01028, 0.5888, 0.01028, 0.5888, 0.2714, 0.5084, 0.2714, 0.5084, 0.01028, 0.5888, 0.01028, 0.5888, 0.2714, 0.5084, 0.2714, 0.5084, 0.01028, 0.5888, 0.01028, 0.5888, 0.2714, 0.5386, 0.6025, 0.553, 0.601, 0.5521, 0.5857, 0.5386, 0.6025, 0.553, 0.601, 0.5521, 0.5857, 0.5386, 0.6025, 0.553, 0.601, 0.5521, 0.5857, 0.5139, 0.601, 0.5141, 0.5831, 0.5294, 0.5835, 0.5286, 0.6021, 0.5139, 0.601, 0.5141, 0.5831, 0.5294, 0.5835, 0.5286, 0.6021, 0.5139, 0.601, 0.5141, 0.5831, 0.5294, 0.5835, 0.5286, 0.6021, 0.5386, 0.6025, 0.553, 0.601, 0.5521, 0.5857, 0.5622, 0.6118, 0.5631, 0.5609, 0.5432, 0.5609, 0.5431, 0.6118, 0.5386, 0.6025, 0.553, 0.601, 0.5521, 0.5857, 0.5631, 0.5609, 0.5622, 0.6118, 0.5431, 0.6118, 0.5432, 0.5609, 0.5631, 0.5609, 0.5622, 0.6118, 0.5431, 0.6118, 0.5432, 0.5609, 0.5631, 0.5609, 0.5622, 0.6118, 0.5431, 0.6118, 0.5432, 0.5609, 0.5431, 0.6118, 0.5416, 0.5342, 0.5615, 0.5342, 0.5622, 0.6118, 0.5431, 0.6118, 0.5416, 0.5342, 0.5615, 0.5342, 0.5622, 0.6118, 0.5431, 0.6118, 0.5416, 0.5342, 0.5615, 0.5342, 0.5622, 0.6118, 0.5416, 0.5342, 0.5419, 0.4817, 0.5609, 0.4817, 0.5615, 0.5342, 0.5416, 0.5342, 0.5419, 0.4817, 0.5609, 0.4817, 0.5615, 0.5342, 0.5416, 0.5342, 0.5419, 0.4817, 0.5609, 0.4817, 0.5615, 0.5342, 0.5721, 0.4819, 0.5729, 0.2717, 0.6517, 0.2717, 0.6512, 0.4819, 0.6553, 0.4839, 0.6561, 0.2737, 0.7349, 0.2737, 0.7344, 0.4839, 0.5721, 0.4819, 0.5729, 0.2717, 0.6517, 0.2717, 0.6512, 0.4819, 0.5084, 0.2714, 0.5084, 0.01028, 0.5888, 0.01028, 0.5888, 0.2714, 0.5084, 0.2714, 0.5084, 0.01028, 0.5888, 0.01028, 0.5888, 0.2714, 0.5084, 0.2714, 0.5084, 0.01028, 0.5888, 0.01028, 0.5888, 0.2714, 0.5386, 0.6025, 0.553, 0.601, 0.5521, 0.5857, 0.5386, 0.6025, 0.553, 0.601, 0.5521, 0.5857, 0.5431, 0.6118, 0.5416, 0.5342, 0.5615, 0.5342, 0.5622, 0.6118, 0.5416, 0.5342, 0.5419, 0.4817, 0.5609, 0.4817, 0.5615, 0.5342, 0.5631, 0.5609, 0.5622, 0.6118, 0.5431, 0.6118, 0.5432, 0.5609, 0.5431, 0.6118, 0.5416, 0.5342, 0.5615, 0.5342, 0.5622, 0.6118, 0.5416, 0.5342, 0.5419, 0.4817, 0.5609, 0.4817, 0.5615, 0.5342, 0.5386, 0.6025, 0.553, 0.601, 0.5521, 0.5857, 0.5386, 0.6025, 0.553, 0.601, 0.5521, 0.5857, 0.5386, 0.6025, 0.553, 0.601, 0.5521, 0.5857, 0.5139, 0.601, 0.5141, 0.5831, 0.5294, 0.5835, 0.5286, 0.6021, 0.5139, 0.601, 0.5141, 0.5831, 0.5294, 0.5835, 0.5286, 0.6021, 0.5139, 0.601, 0.5141, 0.5831, 0.5294, 0.5835, 0.5286, 0.6021, 0.5386, 0.6025, 0.553, 0.601, 0.5521, 0.5857, 0.5622, 0.6118, 0.5631, 0.5609, 0.5432, 0.5609, 0.5431, 0.6118, 0.5386, 0.6025, 0.553, 0.601, 0.5521, 0.5857, 0.5631, 0.5609, 0.5622, 0.6118, 0.5431, 0.6118, 0.5432, 0.5609, 0.5631, 0.5609, 0.5622, 0.6118, 0.5431, 0.6118, 0.5432, 0.5609, 0.5386, 0.6025, 0.553, 0.601, 0.5521, 0.5857, 0.6033, 0.6118, 0.604, 0.5342, 0.624, 0.5342, 0.6225, 0.6118, 0.5416, 0.5342, 0.5419, 0.4817, 0.5609, 0.4817, 0.5615, 0.5342, 0.5721, 0.4819, 0.5729, 0.2717, 0.6517, 0.2717, 0.6512, 0.4819, 0.6553, 0.4839, 0.6561, 0.2737, 0.7349, 0.2737, 0.7344, 0.4839, 0.5721, 0.4819, 0.5729, 0.2717, 0.6517, 0.2717, 0.6512, 0.4819, 0.5084, 0.2714, 0.5084, 0.01028, 0.5888, 0.01028, 0.5888, 0.2714, 0.5084, 0.2714, 0.5084, 0.01028, 0.5888, 0.01028, 0.5888, 0.2714, 0.5084, 0.2714, 0.5084, 0.01028, 0.5888, 0.01028, 0.5888, 0.2714, 0.5386, 0.6025, 0.553, 0.601, 0.5521, 0.5857, 0.5386, 0.6025, 0.553, 0.601, 0.5521, 0.5857, 0.5386, 0.6025, 0.553, 0.601, 0.5521, 0.5857, 0.5386, 0.6025, 0.553, 0.601, 0.5521, 0.5857, 0.5386, 0.6025, 0.553, 0.601, 0.5521, 0.5857, 0.5386, 0.6025, 0.553, 0.601, 0.5521, 0.5857, 0.5386, 0.6025, 0.553, 0.601, 0.5521, 0.5857, 0.5386, 0.6025, 0.553, 0.601, 0.5521, 0.5857, 0.5139, 0.601, 0.5141, 0.5831, 0.5294, 0.5835, 0.5286, 0.6021, 0.5139, 0.601, 0.5141, 0.5831, 0.5294, 0.5835, 0.5286, 0.6021, 0.5139, 0.601, 0.5141, 0.5831, 0.5294, 0.5835, 0.5286, 0.6021, 0.5386, 0.6025, 0.553, 0.601, 0.5521, 0.5857, 0.5622, 0.6118, 0.5631, 0.5609, 0.5432, 0.5609, 0.5431, 0.6118, 0.5386, 0.6025, 0.553, 0.601, 0.5521, 0.5857, 0.5631, 0.5609, 0.5622, 0.6118, 0.5431, 0.6118, 0.5432, 0.5609, 0.5631, 0.5609, 0.5622, 0.6118, 0.5431, 0.6118, 0.5432, 0.5609, 0.5631, 0.5609, 0.5622, 0.6118, 0.5431, 0.6118, 0.5432, 0.5609, 0.5431, 0.6118, 0.5416, 0.5342, 0.5615, 0.5342, 0.5622, 0.6118, 0.6033, 0.6118, 0.604, 0.5342, 0.624, 0.5342, 0.6225, 0.6118, 0.6033, 0.6118, 0.604, 0.5342, 0.624, 0.5342, 0.6225, 0.6118, 0.5416, 0.5342, 0.5419, 0.4817, 0.5609, 0.4817, 0.5615, 0.5342, 0.5416, 0.5342, 0.5419, 0.4817, 0.5609, 0.4817, 0.5615, 0.5342, 0.5416, 0.5342, 0.5419, 0.4817, 0.5609, 0.4817, 0.5615, 0.5342, 0.5721, 0.4819, 0.5729, 0.2717, 0.6517, 0.2717, 0.6512, 0.4819, 0.6553, 0.4839, 0.6561, 0.2737, 0.7349, 0.2737, 0.7344, 0.4839, 0.5721, 0.4819, 0.5729, 0.2717, 0.6517, 0.2717, 0.6512, 0.4819, 0.5084, 0.2714, 0.5084, 0.01028, 0.5888, 0.01028, 0.5888, 0.2714, 0.5084, 0.2714, 0.5084, 0.01028, 0.5888, 0.01028, 0.5888, 0.2714, 0.5084, 0.2714, 0.5084, 0.01028, 0.5888, 0.01028, 0.5888, 0.2714, 0.5386, 0.6025, 0.553, 0.601, 0.5521, 0.5857, 0.5386, 0.6025, 0.553, 0.601, 0.5521, 0.5857, 0.5386, 0.6025, 0.553, 0.601, 0.5521, 0.5857, 0.5139, 0.601, 0.5141, 0.5831, 0.5294, 0.5835, 0.5286, 0.6021, 0.5139, 0.601, 0.5141, 0.5831, 0.5294, 0.5835, 0.5286, 0.6021, 0.5139, 0.601, 0.5141, 0.5831, 0.5294, 0.5835, 0.5286, 0.6021, 0.5386, 0.6025, 0.553, 0.601, 0.5521, 0.5857, 0.5622, 0.6118, 0.5631, 0.5609, 0.5432, 0.5609, 0.5431, 0.6118, 0.5386, 0.6025, 0.553, 0.601, 0.5521, 0.5857, 0.5631, 0.5609, 0.5622, 0.6118, 0.5431, 0.6118, 0.5432, 0.5609, 0.5631, 0.5609, 0.5622, 0.6118, 0.5431, 0.6118, 0.5432, 0.5609, 0.5631, 0.5609, 0.5622, 0.6118, 0.5431, 0.6118, 0.5432, 0.5609, 0.6595, 0.6118, 0.6624, 0.5342, 0.6541, 0.5342, 0.6515, 0.6118, 0.5431, 0.6118, 0.5416, 0.5342, 0.5615, 0.5342, 0.5622, 0.6118, 0.5431, 0.6118, 0.5416, 0.5342, 0.5615, 0.5342, 0.5622, 0.6118, 0.5416, 0.5342, 0.5419, 0.4817, 0.5609, 0.4817, 0.5615, 0.5342, 0.5416, 0.5342, 0.5419, 0.4817, 0.5609, 0.4817, 0.5615, 0.5342, 0.5416, 0.5342, 0.5419, 0.4817, 0.5609, 0.4817, 0.5615, 0.5342, 0.5721, 0.4819, 0.5729, 0.2717, 0.6517, 0.2717, 0.6512, 0.4819, 0.6553, 0.4839, 0.6561, 0.2737, 0.7349, 0.2737, 0.7344, 0.4839, 0.5721, 0.4819, 0.5729, 0.2717, 0.6517, 0.2717, 0.6512, 0.4819, 0.5084, 0.2714, 0.5084, 0.01028, 0.5888, 0.01028, 0.5888, 0.2714, 0.5084, 0.2714, 0.5084, 0.01028, 0.5888, 0.01028, 0.5888, 0.2714, 0.5084, 0.2714, 0.5084, 0.01028, 0.5888, 0.01028, 0.5888, 0.2714, 0.5386, 0.6025, 0.553, 0.601, 0.5521, 0.5857, 0.5386, 0.6025, 0.553, 0.601, 0.5521, 0.5857, 0.5386, 0.6025, 0.553, 0.601, 0.5521, 0.5857, 0.5139, 0.601, 0.5141, 0.5831, 0.5294, 0.5835, 0.5286, 0.6021, 0.5139, 0.601, 0.5141, 0.5831, 0.5294, 0.5835, 0.5286, 0.6021, 0.5139, 0.601, 0.5141, 0.5831, 0.5294, 0.5835, 0.5286, 0.6021, 0.5386, 0.6025, 0.553, 0.601, 0.5521, 0.5857, 0.5622, 0.6118, 0.5631, 0.5609, 0.5432, 0.5609, 0.5431, 0.6118, 0.5386, 0.6025, 0.553, 0.601, 0.5521, 0.5857, 0.5631, 0.5609, 0.5622, 0.6118, 0.5431, 0.6118, 0.5432, 0.5609, 0.5631, 0.5609, 0.5622, 0.6118, 0.5431, 0.6118, 0.5432, 0.5609, 0.5631, 0.5609, 0.5622, 0.6118, 0.5431, 0.6118, 0.5432, 0.5609, 0.5431, 0.6118, 0.5416, 0.5342, 0.5615, 0.5342, 0.5622, 0.6118, 0.6595, 0.6118, 0.6624, 0.5342, 0.6541, 0.5342, 0.6515, 0.6118, 0.6595, 0.6118, 0.6624, 0.5342, 0.6541, 0.5342, 0.6515, 0.6118, 0.5416, 0.5342, 0.5419, 0.4817, 0.5609, 0.4817, 0.5615, 0.5342, 0.5416, 0.5342, 0.5419, 0.4817, 0.5609, 0.4817, 0.5615, 0.5342, 0.5416, 0.5342, 0.5419, 0.4817, 0.5609, 0.4817, 0.5615, 0.5342, 0.5721, 0.4819, 0.5729, 0.2717, 0.6517, 0.2717, 0.6512, 0.4819, 0.5084, 0.2714, 0.5084, 0.01028, 0.5888, 0.01028, 0.5888, 0.2714, 0.5084, 0.2714, 0.5084, 0.01028, 0.5888, 0.01028, 0.5888, 0.2714, 0.5084, 0.2714, 0.5084, 0.01028, 0.5888, 0.01028, 0.5888, 0.2714, 0.5084, 0.2714, 0.5084, 0.01028, 0.5888, 0.01028, 0.5888, 0.2714, 0.5084, 0.2714, 0.5084, 0.01028, 0.5888, 0.01028, 0.5888, 0.2714, 0.5084, 0.2714, 0.5084, 0.01028, 0.5888, 0.01028, 0.5888, 0.2714, 0.5084, 0.2714, 0.5084, 0.01028, 0.5888, 0.01028, 0.5888, 0.2714, 0.5084, 0.2714, 0.5084, 0.01028, 0.5888, 0.01028, 0.5888, 0.2714, 0.5084, 0.2714, 0.5084, 0.01028, 0.5888, 0.01028, 0.5888, 0.2714, 0.5084, 0.2714, 0.5084, 0.01028, 0.5888, 0.01028, 0.5888, 0.2714, 0.5084, 0.2714, 0.5084, 0.01028, 0.5888, 0.01028, 0.5888, 0.2714, 0.5084, 0.2714, 0.5084, 0.01028, 0.5888, 0.01028, 0.5888, 0.2714, 0.5084, 0.2714, 0.5084, 0.01028, 0.5888, 0.01028, 0.5888, 0.2714, 0.5084, 0.2714, 0.5084, 0.01028, 0.5888, 0.01028, 0.5888, 0.2714, 0.5084, 0.2714, 0.5084, 0.01028, 0.5888, 0.01028, 0.5888, 0.2714, 0.5084, 0.2714, 0.5084, 0.01028, 0.5888, 0.01028, 0.5888, 0.2714, 0.5084, 0.2714, 0.5084, 0.01028, 0.5888, 0.01028, 0.5888, 0.2714, 0.5084, 0.2714, 0.5084, 0.01028, 0.5888, 0.01028, 0.5888, 0.2714, 0.5084, 0.2714, 0.5084, 0.01028, 0.5888, 0.01028, 0.5888, 0.2714, 0.5084, 0.2714, 0.5084, 0.01028, 0.5888, 0.01028, 0.5888, 0.2714, 0.5084, 0.2714, 0.5084, 0.01028, 0.5888, 0.01028, 0.5888, 0.2714, 0.5084, 0.2714, 0.5084, 0.01028, 0.5888, 0.01028, 0.5888, 0.2714, 0.5084, 0.2714, 0.5084, 0.01028, 0.5888, 0.01028, 0.5888, 0.2714, 0.5084, 0.2714, 0.5084, 0.01028, 0.5888, 0.01028, 0.5888, 0.2714])
me_track9_pmd4_mesh_001.materials.append(mat_level4_pipe64)
me_track9_pmd4_mesh_001.materials.append(mat_level4_gdoory64)
me_track9_pmd4_mesh_001.materials.append(mat_level4_psxballoons)
me_track9_pmd4_mesh_001.use_remesh_preserve_volume = False
me_track9_pmd4_mesh_001.use_remesh_preserve_attributes = False
me_track9_pmd4_mesh_001.use_mirror_vertex_groups = False
me_track9_pmd4_mesh_001.update()

# ---- objects
ob_main = bpy.data.objects.new('main', me_track9_pmd4_mesh_001)

# ---- transforms, parenting, visibility, modifiers, constraints
ob_main.location = (0.0, 0.0, 0.0)
ob_main.lineart.crease_threshold = 0.0

# ---- collection membership
col_collection.objects.link(ob_main)

# ---- scene / render settings (as saved in the file)
scene.frame_start = 1; scene.frame_end = 250; scene.frame_set(1)
scene.render.engine = 'BLENDER_EEVEE_NEXT'
scene.cycles.sampling_pattern = 'TABULATED_SOBOL'
scene.cycles.use_light_tree = False
scene.view_settings.view_transform = 'Filmic'
bpy.context.view_layer.update()

# ---- added for rendering (the .blend has no active camera and no usable light): camera, sun
cam_auto = bpy.data.cameras.new('AutoCamera')
cam_auto.lens = 50.0
cam_auto.sensor_width = 36.0
cam_auto.clip_end = 5976.33
ob_auto_camera = bpy.data.objects.new('AutoCamera', cam_auto)
scene.collection.objects.link(ob_auto_camera)
ob_auto_camera.location = (338.244, -412.575, 409.682)
ob_auto_camera.rotation_euler = (1.09748, -7.21219e-08, 0.694738)
scene.camera = ob_auto_camera
light_auto_sun = bpy.data.lights.new('AutoSun', 'SUN')
light_auto_sun.energy = 3.0
light_auto_sun.angle = 0.0523599
ob_auto_sun = bpy.data.objects.new('AutoSun', light_auto_sun)
scene.collection.objects.link(ob_auto_sun)
ob_auto_sun.rotation_euler = (0.872665, 0.174533, 0.523599)
bpy.context.view_layer.update()
